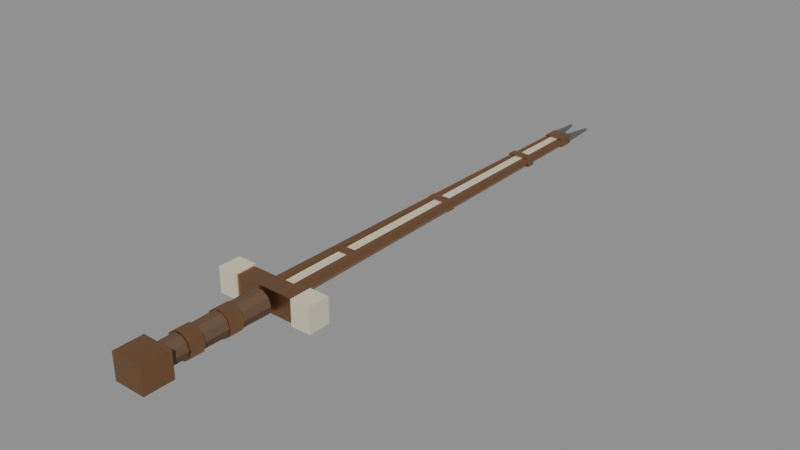 # Source: SM_ConductiveBlade.blend  (saved by Blender 4.0.36; exported with 4.5.12 LTS)
import bpy
from mathutils import Matrix  # noqa: F401  (used for matrix-valued properties, if any)

bpy.ops.wm.read_factory_settings(use_empty=True)
scene = bpy.context.scene
scene.name = 'Scene'

# ---- materials (node trees are filled in below, after node groups)
mat_mat_wood_dark = bpy.data.materials.new('MAT_wood_dark')
mat_mat_wood_dark.use_transparent_shadow = False
mat_mat_copper = bpy.data.materials.new('MAT_copper')
mat_mat_copper.use_transparent_shadow = False
mat_mat_ivory = bpy.data.materials.new('MAT_ivory')
mat_mat_ivory.use_transparent_shadow = False
mat_mat_iron = bpy.data.materials.new('MAT_iron')
mat_mat_iron.use_transparent_shadow = False

# ---- material node trees
mat_mat_wood_dark.use_nodes = True; mat_mat_wood_dark.node_tree.nodes.clear()
_N = mat_mat_wood_dark.node_tree.nodes; _L = mat_mat_wood_dark.node_tree.links
n0 = _N.new('ShaderNodeBsdfPrincipled'); n0.name = 'Principled BSDF'; n0.location = (10, 300)
n0.inputs[0].default_value = (0.128, 0.075, 0.043, 1.0)
n0.inputs[2].default_value = 0.82
n0.inputs[3].default_value = 1.45
n1 = _N.new('ShaderNodeOutputMaterial'); n1.name = 'Material Output'; n1.location = (300, 300)
_L.new(n0.outputs[0], n1.inputs[0])
n1.is_active_output = True
mat_mat_copper.use_nodes = True; mat_mat_copper.node_tree.nodes.clear()
_N = mat_mat_copper.node_tree.nodes; _L = mat_mat_copper.node_tree.links
n0 = _N.new('ShaderNodeBsdfPrincipled'); n0.name = 'Principled BSDF'; n0.location = (10, 300)
n0.inputs[0].default_value = (0.42, 0.225, 0.115, 1.0)
n0.inputs[1].default_value = 1.0
n0.inputs[2].default_value = 0.38
n0.inputs[3].default_value = 1.45
n1 = _N.new('ShaderNodeOutputMaterial'); n1.name = 'Material Output'; n1.location = (300, 300)
_L.new(n0.outputs[0], n1.inputs[0])
n1.is_active_output = True
mat_mat_ivory.use_nodes = True; mat_mat_ivory.node_tree.nodes.clear()
_N = mat_mat_ivory.node_tree.nodes; _L = mat_mat_ivory.node_tree.links
n0 = _N.new('ShaderNodeBsdfPrincipled'); n0.name = 'Principled BSDF'; n0.location = (10, 300)
n0.inputs[0].default_value = (0.7, 0.64, 0.48, 1.0)
n0.inputs[2].default_value = 0.48
n0.inputs[3].default_value = 1.45
n1 = _N.new('ShaderNodeOutputMaterial'); n1.name = 'Material Output'; n1.location = (300, 300)
_L.new(n0.outputs[0], n1.inputs[0])
n1.is_active_output = True
mat_mat_iron.use_nodes = True; mat_mat_iron.node_tree.nodes.clear()
_N = mat_mat_iron.node_tree.nodes; _L = mat_mat_iron.node_tree.links
n0 = _N.new('ShaderNodeBsdfPrincipled'); n0.name = 'Principled BSDF'; n0.location = (10, 300)
n0.inputs[0].default_value = (0.3, 0.305, 0.32, 1.0)
n0.inputs[1].default_value = 1.0
n0.inputs[2].default_value = 0.52
n0.inputs[3].default_value = 1.45
n1 = _N.new('ShaderNodeOutputMaterial'); n1.name = 'Material Output'; n1.location = (300, 300)
_L.new(n0.outputs[0], n1.inputs[0])
n1.is_active_output = True

# ---- meshes
me_sm_conductiveblade = bpy.data.meshes.new('SM_ConductiveBlade')
me_sm_conductiveblade.from_pydata([(0.017, -0.16, 0.0), (0.01375, -0.16, -0.009992), (0.005253, -0.16, -0.01617), (-0.005253, -0.16, -0.01617), (-0.01375, -0.16, -0.009992), (-0.017, -0.16, -2.082e-18), (-0.01375, -0.16, 0.009992), (-0.005253, -0.16, 0.01617), (0.005253, -0.16, 0.01617), (0.01375, -0.16, 0.009992), (0.019, -0.01, 0.0), (0.01537, -0.01, -0.01117), (0.005871, -0.01, -0.01807), (-0.005871, -0.01, -0.01807), (-0.01537, -0.01, -0.01117), (-0.019, -0.01, -2.327e-18), (-0.01537, -0.01, 0.01117), (-0.005871, -0.01, 0.01807), (0.005871, -0.01, 0.01807), (0.01537, -0.01, 0.01117), (0.02, -0.136, 0.0), (0.01618, -0.136, -0.01176), (0.00618, -0.136, -0.01902), (-0.00618, -0.136, -0.01902), (-0.01618, -0.136, -0.01176), (-0.02, -0.136, -2.449e-18), (-0.01618, -0.136, 0.01176), (-0.00618, -0.136, 0.01902), (0.00618, -0.136, 0.01902), (0.01618, -0.136, 0.01176), (0.02, -0.114, 0.0), (0.01618, -0.114, -0.01176), (0.00618, -0.114, -0.01902), (-0.00618, -0.114, -0.01902), (-0.01618, -0.114, -0.01176), (-0.02, -0.114, -2.449e-18), (-0.01618, -0.114, 0.01176), (-0.00618, -0.114, 0.01902), (0.00618, -0.114, 0.01902), (0.01618, -0.114, 0.01176), (0.02, -0.076, 0.0), (0.01618, -0.076, -0.01176), (0.00618, -0.076, -0.01902), (-0.00618, -0.076, -0.01902), (-0.01618, -0.076, -0.01176), (-0.02, -0.076, -2.449e-18), (-0.01618, -0.076, 0.01176), (-0.00618, -0.076, 0.01902), (0.00618, -0.076, 0.01902), (0.01618, -0.076, 0.01176), (0.02, -0.054, 0.0), (0.01618, -0.054, -0.01176), (0.00618, -0.054, -0.01902), (-0.00618, -0.054, -0.01902), (-0.01618, -0.054, -0.01176), (-0.02, -0.054, -2.449e-18), (-0.01618, -0.054, 0.01176), (-0.00618, -0.054, 0.01902), (0.00618, -0.054, 0.01902), (0.01618, -0.054, 0.01176), (-0.024, -0.208, -0.02), (-0.024, -0.208, 0.02), (-0.024, -0.164, -0.02), (-0.024, -0.164, 0.02), (0.024, -0.208, -0.02), (0.024, -0.208, 0.02), (0.024, -0.164, -0.02), (0.024, -0.164, 0.02), (-0.075, -0.002, -0.017), (-0.075, -0.002, 0.017), (-0.075, 0.026, -0.017), (-0.075, 0.026, 0.017), (0.075, -0.002, -0.017), (0.075, -0.002, 0.017), (0.075, 0.026, -0.017), (0.075, 0.026, 0.017), (-0.077, -0.005, -0.019), (-0.077, -0.005, 0.019), (-0.077, 0.029, -0.019), (-0.077, 0.029, 0.019), (-0.047, -0.005, -0.019), (-0.047, -0.005, 0.019), (-0.047, 0.029, -0.019), (-0.047, 0.029, 0.019), (0.047, -0.005, -0.019), (0.047, -0.005, 0.019), (0.047, 0.029, -0.019), (0.047, 0.029, 0.019), (0.077, -0.005, -0.019), (0.077, -0.005, 0.019), (0.077, 0.029, -0.019), (0.077, 0.029, 0.019), (-0.0063, 0.02992, 0.0), (-0.0109, 0.02996, -0.007967), (-0.0201, 0.03004, -0.007967), (-0.0247, 0.03008, -1.127e-18), (-0.0201, 0.03004, 0.007967), (-0.0109, 0.02996, 0.007967), (-0.005856, 0.1349, 0.0), (-0.01023, 0.135, -0.007569), (-0.01897, 0.135, -0.007569), (-0.02334, 0.1351, -1.07e-18), (-0.01897, 0.135, 0.007569), (-0.01023, 0.135, 0.007569), (-0.005412, 0.2399, 0.0), (-0.009552, 0.24, -0.007171), (-0.01783, 0.24, -0.007171), (-0.02197, 0.2401, -1.014e-18), (-0.01783, 0.24, 0.007171), (-0.009552, 0.24, 0.007171), (-0.004968, 0.3449, 0.0), (-0.008878, 0.345, -0.006772), (-0.0167, 0.345, -0.006772), (-0.02061, 0.3451, -9.577e-19), (-0.0167, 0.345, 0.006772), (-0.008878, 0.345, 0.006772), (-0.004524, 0.4499, 0.0), (-0.008203, 0.45, -0.006374), (-0.01556, 0.45, -0.006374), (-0.01924, 0.4501, -9.013e-19), (-0.01556, 0.45, 0.006374), (-0.008203, 0.45, 0.006374), (-0.004079, 0.5549, 0.0), (-0.007529, 0.555, -0.005976), (-0.01443, 0.555, -0.005976), (-0.01788, 0.5551, -8.45e-19), (-0.01443, 0.555, 0.005976), (-0.007529, 0.555, 0.005976), (-0.003635, 0.6599, 0.0), (-0.006855, 0.66, -0.005577), (-0.01329, 0.66, -0.005577), (-0.01651, 0.6601, -7.887e-19), (-0.01329, 0.66, 0.005577), (-0.006855, 0.66, 0.005577), (0.0247, 0.03008, 0.0), (0.0201, 0.03004, -0.007967), (0.0109, 0.02996, -0.007967), (0.0063, 0.02992, -1.127e-18), (0.0109, 0.02996, 0.007967), (0.0201, 0.03004, 0.007967), (0.02334, 0.1351, 0.0), (0.01897, 0.135, -0.007569), (0.01023, 0.135, -0.007569), (0.005856, 0.1349, -1.07e-18), (0.01023, 0.135, 0.007569), (0.01897, 0.135, 0.007569), (0.02197, 0.2401, 0.0), (0.01783, 0.24, -0.007171), (0.009552, 0.24, -0.007171), (0.005412, 0.2399, -1.014e-18), (0.009552, 0.24, 0.007171), (0.01783, 0.24, 0.007171), (0.02061, 0.3451, 0.0), (0.0167, 0.345, -0.006772), (0.008878, 0.345, -0.006772), (0.004968, 0.3449, -9.577e-19), (0.008878, 0.345, 0.006772), (0.0167, 0.345, 0.006772), (0.01924, 0.4501, 0.0), (0.01556, 0.45, -0.006374), (0.008203, 0.45, -0.006374), (0.004524, 0.4499, -9.013e-19), (0.008203, 0.45, 0.006374), (0.01556, 0.45, 0.006374), (0.01788, 0.5551, 0.0), (0.01443, 0.555, -0.005976), (0.007529, 0.555, -0.005976), (0.004079, 0.5549, -8.45e-19), (0.007529, 0.555, 0.005976), (0.01443, 0.555, 0.005976), (0.01651, 0.6601, 0.0), (0.01329, 0.66, -0.005577), (0.006855, 0.66, -0.005577), (0.003635, 0.6599, -7.887e-19), (0.006855, 0.66, 0.005577), (0.01329, 0.66, 0.005577), (-0.007, 0.03, -0.005), (-0.007, 0.03, 0.005), (-0.007, 0.66, -0.005), (-0.007, 0.66, 0.005), (0.007, 0.03, -0.005), (0.007, 0.03, 0.005), (0.007, 0.66, -0.005), (0.007, 0.66, 0.005), (-0.018, 0.1364, -0.007), (-0.018, 0.1364, 0.007), (-0.018, 0.1504, -0.007), (-0.018, 0.1504, 0.007), (0.018, 0.1364, -0.007), (0.018, 0.1364, 0.007), (0.018, 0.1504, -0.007), (0.018, 0.1504, 0.007), (-0.018, 0.338, -0.007), (-0.018, 0.338, 0.007), (-0.018, 0.352, -0.007), (-0.018, 0.352, 0.007), (0.018, 0.338, -0.007), (0.018, 0.338, 0.007), (0.018, 0.352, -0.007), (0.018, 0.352, 0.007), (-0.018, 0.5396, -0.007), (-0.018, 0.5396, 0.007), (-0.018, 0.5536, -0.007), (-0.018, 0.5536, 0.007), (0.018, 0.5396, -0.007), (0.018, 0.5396, 0.007), (0.018, 0.5536, -0.007), (0.018, 0.5536, 0.007), (-0.002819, 0.6605, 0.0), (-0.006409, 0.6603, -0.006235), (-0.01359, 0.6597, -0.006235), (-0.01718, 0.6595, -8.817e-19), (-0.01359, 0.6597, 0.006235), (-0.006409, 0.6603, 0.006235), (-0.01181, 0.7152, 0.0), (-0.0129, 0.7151, -0.001905), (-0.0151, 0.7149, -0.001905), (-0.01619, 0.7148, -2.694e-19), (-0.0151, 0.7149, 0.001905), (-0.0129, 0.7151, 0.001905), (0.01718, 0.6595, 0.0), (0.01359, 0.6597, -0.006235), (0.006409, 0.6603, -0.006235), (0.002819, 0.6605, -8.817e-19), (0.006409, 0.6603, 0.006235), (0.01359, 0.6597, 0.006235), (0.01619, 0.7148, 0.0), (0.0151, 0.7149, -0.001905), (0.0129, 0.7151, -0.001905), (0.01181, 0.7152, -2.694e-19), (0.0129, 0.7151, 0.001905), (0.0151, 0.7149, 0.001905), (-0.015, 0.639, -0.007), (-0.015, 0.639, 0.007), (-0.015, 0.665, -0.007), (-0.015, 0.665, 0.007), (0.015, 0.639, -0.007), (0.015, 0.639, 0.007), (0.015, 0.665, -0.007), (0.015, 0.665, 0.007)], [], [(0, 1, 11, 10), (1, 2, 12, 11), (2, 3, 13, 12), (3, 4, 14, 13), (4, 5, 15, 14), (5, 6, 16, 15), (6, 7, 17, 16), (7, 8, 18, 17), (8, 9, 19, 18), (9, 0, 10, 19), (9, 8, 7, 6, 5, 4, 3, 2, 1, 0), (10, 11, 12, 13, 14, 15, 16, 17, 18, 19), (20, 21, 31, 30), (21, 22, 32, 31), (22, 23, 33, 32), (23, 24, 34, 33), (24, 25, 35, 34), (25, 26, 36, 35), (26, 27, 37, 36), (27, 28, 38, 37), (28, 29, 39, 38), (29, 20, 30, 39), (29, 28, 27, 26, 25, 24, 23, 22, 21, 20), (30, 31, 32, 33, 34, 35, 36, 37, 38, 39), (40, 41, 51, 50), (41, 42, 52, 51), (42, 43, 53, 52), (43, 44, 54, 53), (44, 45, 55, 54), (45, 46, 56, 55), (46, 47, 57, 56), (47, 48, 58, 57), (48, 49, 59, 58), (49, 40, 50, 59), (49, 48, 47, 46, 45, 44, 43, 42, 41, 40), (50, 51, 52, 53, 54, 55, 56, 57, 58, 59), (60, 61, 63, 62), (62, 63, 67, 66), (66, 67, 65, 64), (64, 65, 61, 60), (62, 66, 64, 60), (67, 63, 61, 65), (68, 69, 71, 70), (70, 71, 75, 74), (74, 75, 73, 72), (72, 73, 69, 68), (70, 74, 72, 68), (75, 71, 69, 73), (76, 77, 79, 78), (78, 79, 83, 82), (82, 83, 81, 80), (80, 81, 77, 76), (78, 82, 80, 76), (83, 79, 77, 81), (84, 85, 87, 86), (86, 87, 91, 90), (90, 91, 89, 88), (88, 89, 85, 84), (86, 90, 88, 84), (91, 87, 85, 89), (92, 93, 99, 98), (93, 94, 100, 99), (94, 95, 101, 100), (95, 96, 102, 101), (96, 97, 103, 102), (97, 92, 98, 103), (98, 99, 105, 104), (99, 100, 106, 105), (100, 101, 107, 106), (101, 102, 108, 107), (102, 103, 109, 108), (103, 98, 104, 109), (104, 105, 111, 110), (105, 106, 112, 111), (106, 107, 113, 112), (107, 108, 114, 113), (108, 109, 115, 114), (109, 104, 110, 115), (110, 111, 117, 116), (111, 112, 118, 117), (112, 113, 119, 118), (113, 114, 120, 119), (114, 115, 121, 120), (115, 110, 116, 121), (116, 117, 123, 122), (117, 118, 124, 123), (118, 119, 125, 124), (119, 120, 126, 125), (120, 121, 127, 126), (121, 116, 122, 127), (122, 123, 129, 128), (123, 124, 130, 129), (124, 125, 131, 130), (125, 126, 132, 131), (126, 127, 133, 132), (127, 122, 128, 133), (97, 96, 95, 94, 93, 92), (128, 129, 130, 131, 132, 133), (134, 135, 141, 140), (135, 136, 142, 141), (136, 137, 143, 142), (137, 138, 144, 143), (138, 139, 145, 144), (139, 134, 140, 145), (140, 141, 147, 146), (141, 142, 148, 147), (142, 143, 149, 148), (143, 144, 150, 149), (144, 145, 151, 150), (145, 140, 146, 151), (146, 147, 153, 152), (147, 148, 154, 153), (148, 149, 155, 154), (149, 150, 156, 155), (150, 151, 157, 156), (151, 146, 152, 157), (152, 153, 159, 158), (153, 154, 160, 159), (154, 155, 161, 160), (155, 156, 162, 161), (156, 157, 163, 162), (157, 152, 158, 163), (158, 159, 165, 164), (159, 160, 166, 165), (160, 161, 167, 166), (161, 162, 168, 167), (162, 163, 169, 168), (163, 158, 164, 169), (164, 165, 171, 170), (165, 166, 172, 171), (166, 167, 173, 172), (167, 168, 174, 173), (168, 169, 175, 174), (169, 164, 170, 175), (139, 138, 137, 136, 135, 134), (170, 171, 172, 173, 174, 175), (176, 177, 179, 178), (178, 179, 183, 182), (182, 183, 181, 180), (180, 181, 177, 176), (178, 182, 180, 176), (183, 179, 177, 181), (184, 185, 187, 186), (186, 187, 191, 190), (190, 191, 189, 188), (188, 189, 185, 184), (186, 190, 188, 184), (191, 187, 185, 189), (192, 193, 195, 194), (194, 195, 199, 198), (198, 199, 197, 196), (196, 197, 193, 192), (194, 198, 196, 192), (199, 195, 193, 197), (200, 201, 203, 202), (202, 203, 207, 206), (206, 207, 205, 204), (204, 205, 201, 200), (202, 206, 204, 200), (207, 203, 201, 205), (208, 209, 215, 214), (209, 210, 216, 215), (210, 211, 217, 216), (211, 212, 218, 217), (212, 213, 219, 218), (213, 208, 214, 219), (213, 212, 211, 210, 209, 208), (214, 215, 216, 217, 218, 219), (220, 221, 227, 226), (221, 222, 228, 227), (222, 223, 229, 228), (223, 224, 230, 229), (224, 225, 231, 230), (225, 220, 226, 231), (225, 224, 223, 222, 221, 220), (226, 227, 228, 229, 230, 231), (232, 233, 235, 234), (234, 235, 239, 238), (238, 239, 237, 236), (236, 237, 233, 232), (234, 238, 236, 232), (239, 235, 233, 237)])
me_sm_conductiveblade.polygons.foreach_set('material_index', [0, 0, 0, 0, 0, 0, 0, 0, 0, 0, 0, 0, 1, 1, 1, 1, 1, 1, 1, 1, 1, 1, 1, 1, 1, 1, 1, 1, 1, 1, 1, 1, 1, 1, 1, 1, 1, 1, 1, 1, 1, 1, 1, 1, 1, 1, 1, 1, 2, 2, 2, 2, 2, 2, 2, 2, 2, 2, 2, 2, 1, 1, 1, 1, 1, 1, 1, 1, 1, 1, 1, 1, 1, 1, 1, 1, 1, 1, 1, 1, 1, 1, 1, 1, 1, 1, 1, 1, 1, 1, 1, 1, 1, 1, 1, 1, 1, 1, 1, 1, 1, 1, 1, 1, 1, 1, 1, 1, 1, 1, 1, 1, 1, 1, 1, 1, 1, 1, 1, 1, 1, 1, 1, 1, 1, 1, 1, 1, 1, 1, 1, 1, 1, 1, 1, 1, 2, 2, 2, 2, 2, 2, 1, 1, 1, 1, 1, 1, 1, 1, 1, 1, 1, 1, 1, 1, 1, 1, 1, 1, 3, 3, 3, 3, 3, 3, 3, 3, 3, 3, 3, 3, 3, 3, 3, 3, 1, 1, 1, 1, 1, 1])
me_sm_conductiveblade.materials.append(mat_mat_wood_dark)
me_sm_conductiveblade.materials.append(mat_mat_copper)
me_sm_conductiveblade.materials.append(mat_mat_ivory)
me_sm_conductiveblade.materials.append(mat_mat_iron)
me_sm_conductiveblade.update()

# ---- objects
ob_sm_conductiveblade = bpy.data.objects.new('SM_ConductiveBlade', me_sm_conductiveblade)

# ---- transforms, parenting, visibility, modifiers, constraints
ob_sm_conductiveblade.location = (0.0, 0.0, 0.0)

# ---- collection membership
scene.collection.objects.link(ob_sm_conductiveblade)

# ---- scene / render settings (as saved in the file)
scene.frame_start = 1; scene.frame_end = 250; scene.frame_set(1)
scene.render.engine = 'BLENDER_EEVEE_NEXT'
scene.cycles.sampling_pattern = 'TABULATED_SOBOL'
bpy.context.view_layer.update()

# ---- added for rendering (the .blend has no active camera and no usable light): camera, sun + grey world if the file has none
cam_auto = bpy.data.cameras.new('AutoCamera')
cam_auto.lens = 50.0
cam_auto.sensor_width = 36.0
cam_auto.clip_end = 1000.0
ob_auto_camera = bpy.data.objects.new('AutoCamera', cam_auto)
scene.collection.objects.link(ob_auto_camera)
ob_auto_camera.location = (0.866723, -0.786488, 0.693379)
ob_auto_camera.rotation_euler = (1.09748, -7.21219e-08, 0.694738)
scene.camera = ob_auto_camera
light_auto_sun = bpy.data.lights.new('AutoSun', 'SUN')
light_auto_sun.energy = 3.0
light_auto_sun.angle = 0.0523599
ob_auto_sun = bpy.data.objects.new('AutoSun', light_auto_sun)
scene.collection.objects.link(ob_auto_sun)
ob_auto_sun.rotation_euler = (0.872665, 0.174533, 0.523599)
if scene.world is None:
    world_auto = bpy.data.worlds.new('AutoWorld')
    world_auto.color = (0.3, 0.3, 0.3)
    scene.world = world_auto
bpy.context.view_layer.update()
